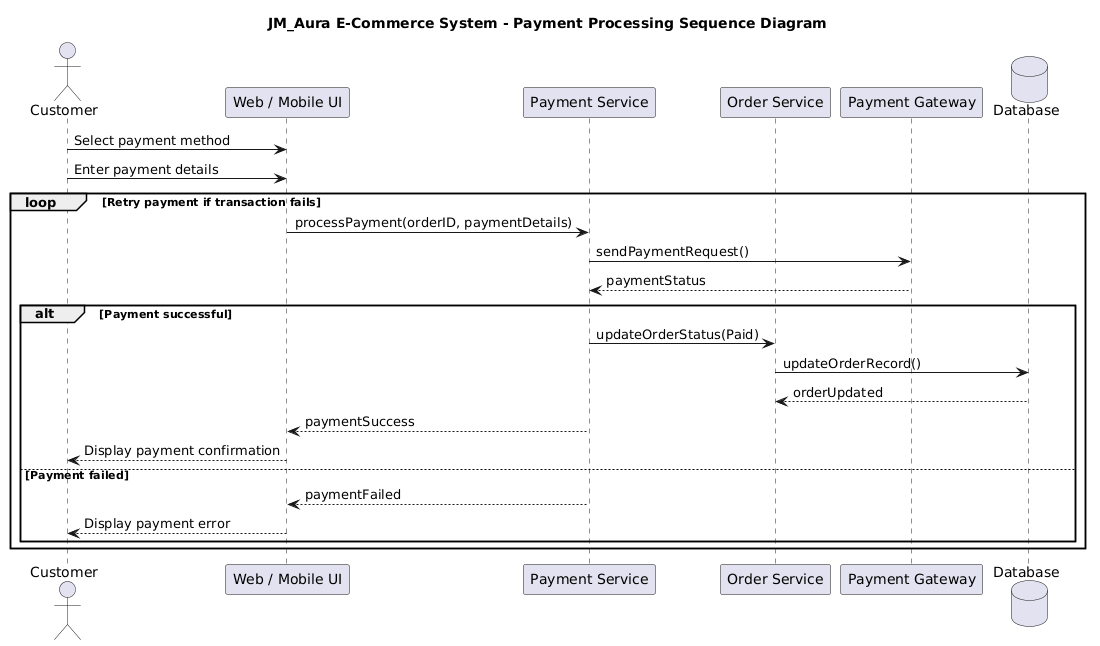

The diagram above was rendered by PlantUML. Its source (embedded in the PNG):
@startuml
title JM_Aura E-Commerce System - Payment Processing Sequence Diagram

actor Customer
participant "Web / Mobile UI" as UI
participant "Payment Service" as Payment
participant "Order Service" as Order
participant "Payment Gateway" as Gateway
database "Database" as DB

Customer -> UI : Select payment method
Customer -> UI : Enter payment details

loop Retry payment if transaction fails
UI -> Payment : processPayment(orderID, paymentDetails)

Payment -> Gateway : sendPaymentRequest()
Gateway --> Payment : paymentStatus

alt Payment successful
Payment -> Order : updateOrderStatus(Paid)

Order -> DB : updateOrderRecord()
DB --> Order : orderUpdated

Payment --> UI : paymentSuccess
UI --> Customer : Display payment confirmation

else Payment failed
Payment --> UI : paymentFailed
UI --> Customer : Display payment error

end
end
@enduml